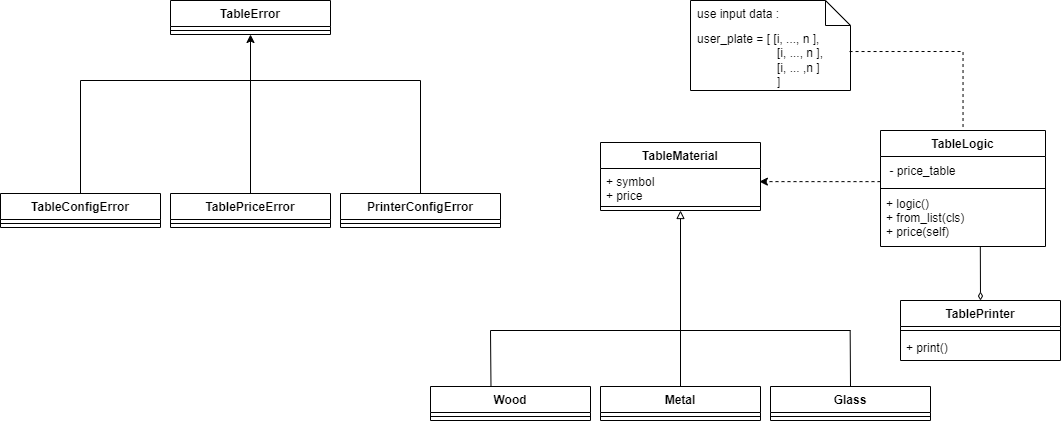

The diagram above was exported from draw.io. Its source (the exported page's mxGraphModel, read from the mxfile embedded in the PNG):
<mxGraphModel dx="1673" dy="901" grid="1" gridSize="10" guides="1" tooltips="1" connect="1" arrows="1" fold="1" page="1" pageScale="1" pageWidth="1169" pageHeight="827" background="#ffffff" math="0" shadow="0">
  <root>
    <mxCell id="WIyWlLk6GJQsqaUBKTNV-0" />
    <mxCell id="WIyWlLk6GJQsqaUBKTNV-1" parent="WIyWlLk6GJQsqaUBKTNV-0" />
    <mxCell id="EqwlWNHWZOjazK__NieL-19" value="Wood" style="swimlane;fontStyle=1;align=center;verticalAlign=top;childLayout=stackLayout;horizontal=1;startSize=26;horizontalStack=0;resizeParent=1;resizeParentMax=0;resizeLast=0;collapsible=1;marginBottom=0;" parent="WIyWlLk6GJQsqaUBKTNV-1" vertex="1">
      <mxGeometry x="450" y="426" width="160" height="34" as="geometry">
        <mxRectangle x="10" y="160" width="100" height="30" as="alternateBounds" />
      </mxGeometry>
    </mxCell>
    <mxCell id="EqwlWNHWZOjazK__NieL-21" value="" style="line;strokeWidth=1;fillColor=none;align=left;verticalAlign=middle;spacingTop=-1;spacingLeft=3;spacingRight=3;rotatable=0;labelPosition=right;points=[];portConstraint=eastwest;" parent="EqwlWNHWZOjazK__NieL-19" vertex="1">
      <mxGeometry y="26" width="160" height="8" as="geometry" />
    </mxCell>
    <mxCell id="EqwlWNHWZOjazK__NieL-140" value="" style="edgeStyle=orthogonalEdgeStyle;rounded=0;orthogonalLoop=1;jettySize=auto;html=1;endArrow=block;endFill=0;" parent="WIyWlLk6GJQsqaUBKTNV-1" source="EqwlWNHWZOjazK__NieL-23" target="EqwlWNHWZOjazK__NieL-137" edge="1">
      <mxGeometry relative="1" as="geometry" />
    </mxCell>
    <mxCell id="EqwlWNHWZOjazK__NieL-23" value="Metal" style="swimlane;fontStyle=1;align=center;verticalAlign=top;childLayout=stackLayout;horizontal=1;startSize=26;horizontalStack=0;resizeParent=1;resizeParentMax=0;resizeLast=0;collapsible=1;marginBottom=0;" parent="WIyWlLk6GJQsqaUBKTNV-1" vertex="1">
      <mxGeometry x="620" y="426" width="160" height="34" as="geometry" />
    </mxCell>
    <mxCell id="EqwlWNHWZOjazK__NieL-25" value="" style="line;strokeWidth=1;fillColor=none;align=left;verticalAlign=middle;spacingTop=-1;spacingLeft=3;spacingRight=3;rotatable=0;labelPosition=right;points=[];portConstraint=eastwest;" parent="EqwlWNHWZOjazK__NieL-23" vertex="1">
      <mxGeometry y="26" width="160" height="8" as="geometry" />
    </mxCell>
    <mxCell id="EqwlWNHWZOjazK__NieL-27" value="Glass" style="swimlane;fontStyle=1;align=center;verticalAlign=top;childLayout=stackLayout;horizontal=1;startSize=26;horizontalStack=0;resizeParent=1;resizeParentMax=0;resizeLast=0;collapsible=1;marginBottom=0;" parent="WIyWlLk6GJQsqaUBKTNV-1" vertex="1">
      <mxGeometry x="790" y="426" width="160" height="34" as="geometry">
        <mxRectangle x="350" y="210" width="70" height="30" as="alternateBounds" />
      </mxGeometry>
    </mxCell>
    <mxCell id="EqwlWNHWZOjazK__NieL-29" value="" style="line;strokeWidth=1;fillColor=none;align=left;verticalAlign=middle;spacingTop=-1;spacingLeft=3;spacingRight=3;rotatable=0;labelPosition=right;points=[];portConstraint=eastwest;" parent="EqwlWNHWZOjazK__NieL-27" vertex="1">
      <mxGeometry y="26" width="160" height="8" as="geometry" />
    </mxCell>
    <mxCell id="EqwlWNHWZOjazK__NieL-158" value="" style="edgeStyle=orthogonalEdgeStyle;rounded=0;orthogonalLoop=1;jettySize=auto;html=1;startArrow=none;startFill=0;entryX=0.993;entryY=0.386;entryDx=0;entryDy=0;entryPerimeter=0;dashed=1;" parent="WIyWlLk6GJQsqaUBKTNV-1" source="EqwlWNHWZOjazK__NieL-31" target="EqwlWNHWZOjazK__NieL-138" edge="1">
      <mxGeometry relative="1" as="geometry">
        <mxPoint x="820" y="216" as="targetPoint" />
        <Array as="points">
          <mxPoint x="840" y="221" />
        </Array>
      </mxGeometry>
    </mxCell>
    <mxCell id="EqwlWNHWZOjazK__NieL-31" value="TableLogic" style="swimlane;fontStyle=1;align=center;verticalAlign=top;childLayout=stackLayout;horizontal=1;startSize=26;horizontalStack=0;resizeParent=1;resizeParentMax=0;resizeLast=0;collapsible=1;marginBottom=0;" parent="WIyWlLk6GJQsqaUBKTNV-1" vertex="1">
      <mxGeometry x="900" y="170" width="165" height="116" as="geometry" />
    </mxCell>
    <mxCell id="zuZ5MIeZlZX7m8o0x7pA-0" value="- price_table&amp;nbsp; &amp;nbsp; &amp;nbsp; &amp;nbsp; &amp;nbsp; &amp;nbsp; &amp;nbsp; &amp;nbsp; &amp;nbsp; &amp;nbsp; &amp;nbsp; &amp;nbsp;&amp;nbsp;" style="text;html=1;align=center;verticalAlign=middle;resizable=0;points=[];autosize=1;strokeColor=none;fillColor=none;" vertex="1" parent="EqwlWNHWZOjazK__NieL-31">
      <mxGeometry y="26" width="165" height="30" as="geometry" />
    </mxCell>
    <mxCell id="EqwlWNHWZOjazK__NieL-33" value="" style="line;strokeWidth=1;fillColor=none;align=left;verticalAlign=middle;spacingTop=-1;spacingLeft=3;spacingRight=3;rotatable=0;labelPosition=right;points=[];portConstraint=eastwest;" parent="EqwlWNHWZOjazK__NieL-31" vertex="1">
      <mxGeometry y="56" width="165" height="4" as="geometry" />
    </mxCell>
    <mxCell id="EqwlWNHWZOjazK__NieL-34" value="+ logic()&#10;+ from_list(cls)&#10;+ price(self)" style="text;strokeColor=none;fillColor=none;align=left;verticalAlign=top;spacingLeft=4;spacingRight=4;overflow=hidden;rotatable=0;points=[[0,0.5],[1,0.5]];portConstraint=eastwest;" parent="EqwlWNHWZOjazK__NieL-31" vertex="1">
      <mxGeometry y="60" width="165" height="56" as="geometry" />
    </mxCell>
    <mxCell id="EqwlWNHWZOjazK__NieL-35" value="TablePrinter" style="swimlane;fontStyle=1;align=center;verticalAlign=top;childLayout=stackLayout;horizontal=1;startSize=26;horizontalStack=0;resizeParent=1;resizeParentMax=0;resizeLast=0;collapsible=1;marginBottom=0;" parent="WIyWlLk6GJQsqaUBKTNV-1" vertex="1">
      <mxGeometry x="920" y="340" width="160" height="60" as="geometry" />
    </mxCell>
    <mxCell id="EqwlWNHWZOjazK__NieL-37" value="" style="line;strokeWidth=1;fillColor=none;align=left;verticalAlign=middle;spacingTop=-1;spacingLeft=3;spacingRight=3;rotatable=0;labelPosition=right;points=[];portConstraint=eastwest;" parent="EqwlWNHWZOjazK__NieL-35" vertex="1">
      <mxGeometry y="26" width="160" height="8" as="geometry" />
    </mxCell>
    <mxCell id="EqwlWNHWZOjazK__NieL-38" value="+ print()" style="text;strokeColor=none;fillColor=none;align=left;verticalAlign=top;spacingLeft=4;spacingRight=4;overflow=hidden;rotatable=0;points=[[0,0.5],[1,0.5]];portConstraint=eastwest;" parent="EqwlWNHWZOjazK__NieL-35" vertex="1">
      <mxGeometry y="34" width="160" height="26" as="geometry" />
    </mxCell>
    <mxCell id="EqwlWNHWZOjazK__NieL-119" value="" style="endArrow=none;html=1;rounded=0;" parent="WIyWlLk6GJQsqaUBKTNV-1" edge="1">
      <mxGeometry width="50" height="50" relative="1" as="geometry">
        <mxPoint x="510" y="370" as="sourcePoint" />
        <mxPoint x="870" y="370" as="targetPoint" />
      </mxGeometry>
    </mxCell>
    <mxCell id="EqwlWNHWZOjazK__NieL-120" value="" style="endArrow=none;html=1;rounded=0;exitX=0.378;exitY=-0.014;exitDx=0;exitDy=0;exitPerimeter=0;" parent="WIyWlLk6GJQsqaUBKTNV-1" source="EqwlWNHWZOjazK__NieL-19" edge="1">
      <mxGeometry width="50" height="50" relative="1" as="geometry">
        <mxPoint x="510" y="420" as="sourcePoint" />
        <mxPoint x="510" y="370" as="targetPoint" />
      </mxGeometry>
    </mxCell>
    <mxCell id="EqwlWNHWZOjazK__NieL-122" value="" style="endArrow=none;html=1;rounded=0;exitX=0.5;exitY=0;exitDx=0;exitDy=0;" parent="WIyWlLk6GJQsqaUBKTNV-1" source="EqwlWNHWZOjazK__NieL-27" edge="1">
      <mxGeometry width="50" height="50" relative="1" as="geometry">
        <mxPoint x="869.66" y="410" as="sourcePoint" />
        <mxPoint x="869.66" y="370" as="targetPoint" />
      </mxGeometry>
    </mxCell>
    <mxCell id="EqwlWNHWZOjazK__NieL-137" value="TableMaterial" style="swimlane;fontStyle=1;align=center;verticalAlign=top;childLayout=stackLayout;horizontal=1;startSize=26;horizontalStack=0;resizeParent=1;resizeParentMax=0;resizeLast=0;collapsible=1;marginBottom=0;" parent="WIyWlLk6GJQsqaUBKTNV-1" vertex="1">
      <mxGeometry x="620" y="182" width="160" height="68" as="geometry" />
    </mxCell>
    <mxCell id="EqwlWNHWZOjazK__NieL-138" value="+ symbol&#10;+ price" style="text;strokeColor=none;fillColor=none;align=left;verticalAlign=top;spacingLeft=4;spacingRight=4;overflow=hidden;rotatable=0;points=[[0,0.5],[1,0.5]];portConstraint=eastwest;" parent="EqwlWNHWZOjazK__NieL-137" vertex="1">
      <mxGeometry y="26" width="160" height="34" as="geometry" />
    </mxCell>
    <mxCell id="EqwlWNHWZOjazK__NieL-139" value="" style="line;strokeWidth=1;fillColor=none;align=left;verticalAlign=middle;spacingTop=-1;spacingLeft=3;spacingRight=3;rotatable=0;labelPosition=right;points=[];portConstraint=eastwest;" parent="EqwlWNHWZOjazK__NieL-137" vertex="1">
      <mxGeometry y="60" width="160" height="8" as="geometry" />
    </mxCell>
    <mxCell id="EqwlWNHWZOjazK__NieL-141" value="" style="endArrow=none;startArrow=diamondThin;endFill=0;startFill=0;endSize=8;html=1;verticalAlign=bottom;labelBackgroundColor=none;strokeWidth=1;rounded=0;exitX=0.5;exitY=0;exitDx=0;exitDy=0;entryX=0.605;entryY=0.992;entryDx=0;entryDy=0;entryPerimeter=0;" parent="WIyWlLk6GJQsqaUBKTNV-1" source="EqwlWNHWZOjazK__NieL-35" target="EqwlWNHWZOjazK__NieL-34" edge="1">
      <mxGeometry width="160" relative="1" as="geometry">
        <mxPoint x="839.58" y="380" as="sourcePoint" />
        <mxPoint x="1000" y="290" as="targetPoint" />
        <Array as="points" />
      </mxGeometry>
    </mxCell>
    <mxCell id="Mxr-YjeMHu_tOnD_IoGU-69" value="" style="edgeStyle=orthogonalEdgeStyle;rounded=0;orthogonalLoop=1;jettySize=auto;html=1;endArrow=none;endFill=0;" parent="WIyWlLk6GJQsqaUBKTNV-1" source="EqwlWNHWZOjazK__NieL-142" edge="1">
      <mxGeometry relative="1" as="geometry">
        <mxPoint x="100" y="120" as="targetPoint" />
      </mxGeometry>
    </mxCell>
    <mxCell id="EqwlWNHWZOjazK__NieL-142" value="TableConfigError" style="swimlane;fontStyle=1;align=center;verticalAlign=top;childLayout=stackLayout;horizontal=1;startSize=26;horizontalStack=0;resizeParent=1;resizeParentMax=0;resizeLast=0;collapsible=1;marginBottom=0;" parent="WIyWlLk6GJQsqaUBKTNV-1" vertex="1">
      <mxGeometry x="20" y="233" width="160" height="34" as="geometry" />
    </mxCell>
    <mxCell id="EqwlWNHWZOjazK__NieL-144" value="" style="line;strokeWidth=1;fillColor=none;align=left;verticalAlign=middle;spacingTop=-1;spacingLeft=3;spacingRight=3;rotatable=0;labelPosition=right;points=[];portConstraint=eastwest;strokeColor=inherit;" parent="EqwlWNHWZOjazK__NieL-142" vertex="1">
      <mxGeometry y="26" width="160" height="8" as="geometry" />
    </mxCell>
    <mxCell id="EqwlWNHWZOjazK__NieL-146" value="user_plate = [ [i, ..., n ],&lt;br&gt;&lt;span style=&quot;white-space: pre;&quot;&gt;&#09;&lt;/span&gt;&lt;span style=&quot;white-space: pre;&quot;&gt;&#09;&lt;span style=&quot;white-space: pre;&quot;&gt;&#09;&lt;/span&gt;&lt;/span&gt;[i, ..., n ], &lt;br&gt;&lt;span style=&quot;white-space: pre;&quot;&gt;&#09;&lt;/span&gt;&lt;span style=&quot;white-space: pre;&quot;&gt;&#09;&lt;/span&gt;&lt;span style=&quot;white-space: pre;&quot;&gt;&#09;&lt;/span&gt;[i, ... ,n ]&lt;br&gt;&amp;nbsp;&lt;span style=&quot;white-space: pre;&quot;&gt;&#09;&lt;/span&gt;&lt;span style=&quot;white-space: pre;&quot;&gt;&#09;&lt;span style=&quot;white-space: pre;&quot;&gt;&#09;&lt;/span&gt;&lt;/span&gt;]" style="shape=note2;boundedLbl=1;whiteSpace=wrap;html=1;size=25;verticalAlign=top;align=left;spacingLeft=5;" parent="WIyWlLk6GJQsqaUBKTNV-1" vertex="1">
      <mxGeometry x="710" y="40" width="160" height="90" as="geometry" />
    </mxCell>
    <mxCell id="EqwlWNHWZOjazK__NieL-147" value="use input data :" style="resizeWidth=1;part=1;strokeColor=none;fillColor=none;align=left;spacingLeft=5;" parent="EqwlWNHWZOjazK__NieL-146" vertex="1">
      <mxGeometry width="160" height="25" relative="1" as="geometry" />
    </mxCell>
    <mxCell id="EqwlWNHWZOjazK__NieL-154" value="" style="endArrow=none;dashed=1;html=1;rounded=0;exitX=0.994;exitY=0.567;exitDx=0;exitDy=0;exitPerimeter=0;edgeStyle=orthogonalEdgeStyle;" parent="WIyWlLk6GJQsqaUBKTNV-1" source="EqwlWNHWZOjazK__NieL-146" target="EqwlWNHWZOjazK__NieL-31" edge="1">
      <mxGeometry width="50" height="50" relative="1" as="geometry">
        <mxPoint x="910" y="70" as="sourcePoint" />
        <mxPoint x="990" y="190" as="targetPoint" />
      </mxGeometry>
    </mxCell>
    <mxCell id="Mxr-YjeMHu_tOnD_IoGU-19" value="TableError" style="swimlane;fontStyle=1;align=center;verticalAlign=top;childLayout=stackLayout;horizontal=1;startSize=26;horizontalStack=0;resizeParent=1;resizeParentMax=0;resizeLast=0;collapsible=1;marginBottom=0;" parent="WIyWlLk6GJQsqaUBKTNV-1" vertex="1">
      <mxGeometry x="190" y="40" width="160" height="34" as="geometry" />
    </mxCell>
    <mxCell id="Mxr-YjeMHu_tOnD_IoGU-20" value="" style="line;strokeWidth=1;fillColor=none;align=left;verticalAlign=middle;spacingTop=-1;spacingLeft=3;spacingRight=3;rotatable=0;labelPosition=right;points=[];portConstraint=eastwest;strokeColor=inherit;" parent="Mxr-YjeMHu_tOnD_IoGU-19" vertex="1">
      <mxGeometry y="26" width="160" height="8" as="geometry" />
    </mxCell>
    <mxCell id="Mxr-YjeMHu_tOnD_IoGU-53" value="" style="edgeStyle=orthogonalEdgeStyle;rounded=0;orthogonalLoop=1;jettySize=auto;html=1;entryX=0.5;entryY=1;entryDx=0;entryDy=0;" parent="WIyWlLk6GJQsqaUBKTNV-1" source="Mxr-YjeMHu_tOnD_IoGU-22" target="Mxr-YjeMHu_tOnD_IoGU-19" edge="1">
      <mxGeometry relative="1" as="geometry">
        <mxPoint x="270" y="153" as="targetPoint" />
      </mxGeometry>
    </mxCell>
    <mxCell id="Mxr-YjeMHu_tOnD_IoGU-22" value="TablePriceError" style="swimlane;fontStyle=1;align=center;verticalAlign=top;childLayout=stackLayout;horizontal=1;startSize=26;horizontalStack=0;resizeParent=1;resizeParentMax=0;resizeLast=0;collapsible=1;marginBottom=0;" parent="WIyWlLk6GJQsqaUBKTNV-1" vertex="1">
      <mxGeometry x="190" y="233" width="160" height="34" as="geometry" />
    </mxCell>
    <mxCell id="Mxr-YjeMHu_tOnD_IoGU-24" value="" style="line;strokeWidth=1;fillColor=none;align=left;verticalAlign=middle;spacingTop=-1;spacingLeft=3;spacingRight=3;rotatable=0;labelPosition=right;points=[];portConstraint=eastwest;strokeColor=inherit;" parent="Mxr-YjeMHu_tOnD_IoGU-22" vertex="1">
      <mxGeometry y="26" width="160" height="8" as="geometry" />
    </mxCell>
    <mxCell id="Mxr-YjeMHu_tOnD_IoGU-68" value="" style="edgeStyle=orthogonalEdgeStyle;rounded=0;orthogonalLoop=1;jettySize=auto;html=1;endArrow=none;endFill=0;" parent="WIyWlLk6GJQsqaUBKTNV-1" source="Mxr-YjeMHu_tOnD_IoGU-27" edge="1">
      <mxGeometry relative="1" as="geometry">
        <mxPoint x="440" y="120" as="targetPoint" />
      </mxGeometry>
    </mxCell>
    <mxCell id="Mxr-YjeMHu_tOnD_IoGU-27" value="PrinterConfigError" style="swimlane;fontStyle=1;align=center;verticalAlign=top;childLayout=stackLayout;horizontal=1;startSize=26;horizontalStack=0;resizeParent=1;resizeParentMax=0;resizeLast=0;collapsible=1;marginBottom=0;" parent="WIyWlLk6GJQsqaUBKTNV-1" vertex="1">
      <mxGeometry x="360" y="233" width="160" height="34" as="geometry" />
    </mxCell>
    <mxCell id="Mxr-YjeMHu_tOnD_IoGU-29" value="" style="line;strokeWidth=1;fillColor=none;align=left;verticalAlign=middle;spacingTop=-1;spacingLeft=3;spacingRight=3;rotatable=0;labelPosition=right;points=[];portConstraint=eastwest;strokeColor=inherit;" parent="Mxr-YjeMHu_tOnD_IoGU-27" vertex="1">
      <mxGeometry y="26" width="160" height="8" as="geometry" />
    </mxCell>
    <mxCell id="Mxr-YjeMHu_tOnD_IoGU-70" value="" style="endArrow=none;html=1;rounded=0;" parent="WIyWlLk6GJQsqaUBKTNV-1" edge="1">
      <mxGeometry width="50" height="50" relative="1" as="geometry">
        <mxPoint x="100" y="120" as="sourcePoint" />
        <mxPoint x="440" y="120" as="targetPoint" />
      </mxGeometry>
    </mxCell>
  </root>
</mxGraphModel>